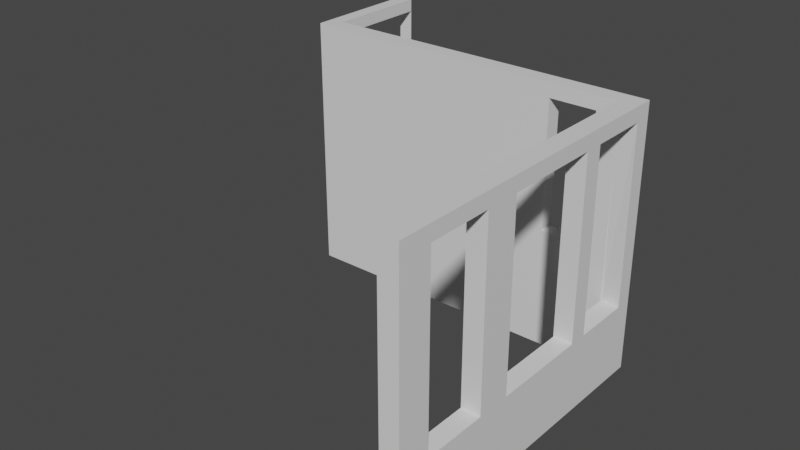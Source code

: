 # Source: untitled_1_.blend  (saved by Blender 3.3.6; exported with 4.5.12 LTS)
import bpy
from mathutils import Matrix  # noqa: F401  (used for matrix-valued properties, if any)

bpy.ops.wm.read_factory_settings(use_empty=True)
scene = bpy.context.scene
scene.name = 'Scene'

# ---- collections
col_collection = bpy.data.collections.new('Collection'); scene.collection.children.link(col_collection)

# ---- materials (node trees are filled in below, after node groups)
mat_material = bpy.data.materials.new('Material')
mat_material.alpha_threshold = 0.0
mat_material.use_transparent_shadow = False
mat_material.roughness = 0.5
mat_material.line_color = (0.0, 0.0, 0.0, 1.0)

# ---- material node trees
mat_material.use_nodes = True; mat_material.node_tree.nodes.clear()
_N = mat_material.node_tree.nodes; _L = mat_material.node_tree.links
n0 = _N.new('ShaderNodeOutputMaterial'); n0.name = 'Material Output'; n0.location = (300, 300)
n1 = _N.new('ShaderNodeBsdfPrincipled'); n1.name = 'Principled BSDF'; n1.location = (10, 300)
n1.distribution = 'GGX'
n1.subsurface_method = 'RANDOM_WALK_SKIN'
n1.inputs[3].default_value = 1.45
n1.inputs[27].default_value = (0.0, 0.0, 0.0, 1.0)
n1.inputs[28].default_value = 1.0
_L.new(n1.outputs[0], n0.inputs[0])
n0.is_active_output = True

# ---- world
world_world = bpy.data.worlds.new('World'); scene.world = world_world
world_world.use_nodes = True; world_world.node_tree.nodes.clear()
_N = world_world.node_tree.nodes; _L = world_world.node_tree.links
n0 = _N.new('ShaderNodeOutputWorld'); n0.name = 'World Output'; n0.location = (300, 300)
n1 = _N.new('ShaderNodeBackground'); n1.name = 'Background'; n1.location = (10, 300)
n1.inputs[0].default_value = (0.05088, 0.05088, 0.05088, 1.0)
_L.new(n1.outputs[0], n0.inputs[0])
n0.is_active_output = True
world_world.color = (0.05088, 0.05088, 0.05088)
world_world.use_sun_shadow = False
world_world.sun_shadow_jitter_overblur = 0.0

# ---- meshes
me_cube = bpy.data.meshes.new('Cube')
me_cube.from_pydata([(1.0, 2.105, 1.0), (1.0, -1.0, 9.54), (1.0, -1.0, 1.0), (1.0, -1.0, -2.485), (-1.0, 2.121, 1.0), (1.0, -0.6675, 9.54), (-1.0, -1.0, 1.0), (-1.0, -1.0, -2.485), (-1.0, -1.0, 9.54), (1.0, -0.6675, 1.0), (-1.0, -0.6675, 1.0), (1.0, 1.503, 9.54), (1.0, 1.316, 9.54), (-1.0, -0.6675, 9.54), (-1.0, -0.01544, 1.0), (-1.0, 1.316, 1.0), (1.0, 1.316, 1.0), (1.0, -0.01544, 1.0), (-1.0, 2.277, 1.0), (1.0, 2.277, 1.0), (-1.0, 2.277, -2.485), (1.0, 2.277, -2.485), (1.0, 1.503, 1.0), (-1.0, 1.503, 1.0), (1.0, 0.3328, 1.0), (-1.0, 0.3328, 1.0), (1.0, 0.3328, 9.54), (1.0, -0.01544, 9.54), (-1.0, 2.105, 9.54), (1.0, 2.105, 9.54), (-1.0, 1.503, 9.54), (-1.0, 2.277, 9.54), (1.0, 2.277, 9.54), (-1.0, 1.316, 9.54), (-1.0, 0.3328, 9.54), (-1.0, -0.01544, 9.54), (1.0, -0.6675, 10.25), (1.0, -1.0, 10.25), (1.0, 0.3328, 10.25), (1.0, -0.01544, 10.25), (1.0, 1.503, 10.25), (1.0, 1.316, 10.25), (-1.0, -1.0, 10.25), (-1.0, -0.6675, 10.25), (1.0, 2.105, 10.25), (1.0, 2.277, 10.25), (-1.0, 2.277, 10.25), (-1.0, 2.105, 10.25), (-1.0, 0.3328, 10.25), (-1.0, 1.316, 10.25), (-1.0, 1.503, 10.25), (-1.0, -0.01544, 10.25), (-1.0, -1.0, -0.7426), (-1.0, 1.804, 1.0), (-1.0, -0.8338, 1.0), (-1.0, -0.3415, 1.0), (-1.0, 0.8243, 1.0), (-1.0, 2.191, 1.0), (-1.0, 0.6386, -2.485), (-1.0, 2.277, -0.7426), (-1.0, 1.409, 1.0), (-1.0, 0.1587, 1.0), (-1.0, 2.121, -2.485)], [], [(4, 0, 29, 28), (3, 2, 6, 52, 7), (13, 8, 42, 43), (3, 21, 19, 0, 22, 16, 24, 17, 9, 2), (4, 57, 18, 59, 20, 62, 58, 7, 52, 6, 54, 10, 55, 14, 61, 25, 56, 15, 60, 23, 53), (34, 33, 49, 48), (14, 17, 27, 35), (10, 54, 6, 8, 13), (22, 23, 30, 11), (19, 18, 31, 32), (7, 58, 62, 20, 21, 3), (20, 59, 18, 19, 21), (0, 4, 53, 23, 22), (5, 27, 39, 36), (8, 1, 37, 42), (17, 14, 55, 10, 9), (6, 2, 1, 8), (16, 15, 56, 25, 24), (15, 16, 12, 33), (17, 24, 26, 27), (2, 9, 5, 1), (23, 60, 15, 33, 30), (9, 10, 13, 5), (24, 25, 34, 26), (18, 57, 4, 28, 31), (0, 19, 32, 29), (16, 22, 11, 12), (25, 61, 14, 35, 34), (30, 33, 49, 50), (35, 13, 43, 51), (29, 32, 45, 44), (40, 50, 49, 41), (37, 36, 43, 42), (47, 44, 45, 46), (38, 48, 51, 39), (43, 36, 39, 51), (38, 48, 49, 41), (50, 40, 44, 47), (12, 26, 38, 41), (34, 35, 51, 48), (28, 30, 50, 47), (32, 31, 46, 45), (1, 5, 36, 37), (11, 29, 44, 40), (27, 26, 38, 39), (31, 28, 47, 46), (12, 11, 40, 41)])
_uv = me_cube.uv_layers.new(name='UVMap')
_uv.uv.foreach_set('vector', [0.875, 0.5, 0.625, 0.5, 0.625, 0.5, 0.875, 0.5, 0.375, 0.75, 0.625, 0.75, 0.625, 1.0, 0.5, 1.0, 0.375, 1.0, 0.625, 0.125, 0.625, 0.0, 0.625, 0.0, 0.625, 0.125, 0.375, 0.75, 0.375, 0.5, 0.625, 0.5, 0.625, 0.5, 0.625, 0.5255, 0.625, 0.5417, 0.625, 0.5625, 0.625, 0.5833, 0.625, 0.625, 0.625, 0.75, 0.625, 0.25, 0.625, 0.25, 0.625, 0.25, 0.5, 0.25, 0.375, 0.25, 0.375, 0.1875, 0.375, 0.125, 0.375, 0.0, 0.5, 0.0, 0.625, 0.0, 0.625, 0.0625, 0.625, 0.125, 0.625, 0.1458, 0.625, 0.1667, 0.625, 0.1771, 0.625, 0.1875, 0.625, 0.1979, 0.625, 0.2083, 0.625, 0.2164, 0.625, 0.2245, 0.625, 0.2373, 0.0, 0.0, 0.0, 0.0, 0.0, 0.0, 0.0, 0.0, 0.875, 0.5833, 0.625, 0.5833, 0.625, 0.5833, 0.875, 0.5833, 0.625, 0.125, 0.625, 0.0625, 0.625, 0.0, 0.625, 0.0, 0.625, 0.125, 0.625, 0.5255, 0.875, 0.5255, 0.875, 0.5255, 0.625, 0.5255, 0.625, 0.5, 0.625, 0.25, 0.625, 0.25, 0.625, 0.5, 0.125, 0.75, 0.125, 0.625, 0.125, 0.5625, 0.125, 0.5, 0.375, 0.5, 0.375, 0.75, 0.375, 0.25, 0.5, 0.25, 0.625, 0.25, 0.625, 0.5, 0.375, 0.5, 0.625, 0.5, 0.875, 0.5, 0.875, 0.5127, 0.875, 0.5255, 0.625, 0.5255, 0.0, 0.0, 0.0, 0.0, 0.0, 0.0, 0.0, 0.0, 0.625, 1.0, 0.625, 0.75, 0.625, 0.75, 0.625, 1.0, 0.625, 0.5833, 0.875, 0.5833, 0.875, 0.6042, 0.875, 0.625, 0.625, 0.625, 0.625, 1.0, 0.625, 0.75, 0.625, 0.75, 0.625, 1.0, 0.625, 0.5417, 0.875, 0.5417, 0.875, 0.5521, 0.875, 0.5625, 0.625, 0.5625, 0.875, 0.5417, 0.625, 0.5417, 0.625, 0.5417, 0.875, 0.5417, 0.625, 0.5833, 0.625, 0.5625, 0.625, 0.5625, 0.625, 0.5833, 0.625, 0.75, 0.625, 0.625, 0.625, 0.625, 0.625, 0.75, 0.625, 0.2245, 0.625, 0.2164, 0.625, 0.2083, 0.625, 0.2083, 0.625, 0.2245, 0.625, 0.625, 0.875, 0.625, 0.875, 0.625, 0.625, 0.625, 0.625, 0.5625, 0.875, 0.5625, 0.875, 0.5625, 0.625, 0.5625, 0.625, 0.25, 0.625, 0.25, 0.625, 0.25, 0.625, 0.25, 0.625, 0.25, 0.625, 0.5, 0.625, 0.5, 0.625, 0.5, 0.625, 0.5, 0.625, 0.5417, 0.625, 0.5255, 0.625, 0.5255, 0.625, 0.5417, 0.625, 0.1875, 0.625, 0.1771, 0.625, 0.1667, 0.625, 0.1667, 0.625, 0.1875, 0.625, 0.2245, 0.625, 0.2083, 0.625, 0.2083, 0.625, 0.2245, 0.0, 0.0, 0.0, 0.0, 0.0, 0.0, 0.0, 0.0, 0.625, 0.5, 0.625, 0.5, 0.625, 0.5, 0.625, 0.5, 0.625, 0.5255, 0.875, 0.5255, 0.875, 0.5417, 0.625, 0.5417, 0.625, 0.75, 0.625, 0.625, 0.625, 0.125, 0.625, 1.0, 0.875, 0.5, 0.625, 0.5, 0.625, 0.5, 0.875, 0.5, 0.625, 0.5625, 0.875, 0.5625, 0.875, 0.5833, 0.625, 0.5833, 0.625, 0.125, 0.625, 0.625, 0.625, 0.5833, 0.875, 0.5833, 0.625, 0.5625, 0.875, 0.5625, 0.875, 0.5417, 0.625, 0.5417, 0.875, 0.5255, 0.625, 0.5255, 0.625, 0.5, 0.875, 0.5, 0.0, 0.0, 0.0, 0.0, 0.0, 0.0, 0.0, 0.0, 0.625, 0.1875, 0.625, 0.1667, 0.625, 0.1667, 0.625, 0.1875, 0.0, 0.0, 0.0, 0.0, 0.0, 0.0, 0.0, 0.0, 0.625, 0.5, 0.625, 0.25, 0.625, 0.25, 0.625, 0.5, 0.625, 0.75, 0.625, 0.625, 0.625, 0.625, 0.625, 0.75, 0.0, 0.0, 0.0, 0.0, 0.0, 0.0, 0.0, 0.0, 0.625, 0.5833, 0.625, 0.5625, 0.625, 0.5625, 0.625, 0.5833, 0.625, 0.25, 0.625, 0.25, 0.625, 0.25, 0.625, 0.25, 0.625, 0.5417, 0.625, 0.5255, 0.625, 0.5255, 0.625, 0.5417])
me_cube.materials.append(mat_material)
me_cube.use_mirror_vertex_groups = False
me_cube.update()
me_cube_001 = bpy.data.meshes.new('Cube.001')
me_cube_001.from_pydata([(-3.217, 2.277, 3.331), (-3.217, 2.277, 9.572), (-3.217, 2.107, 9.572), (-3.217, 2.118, 3.331), (-8.211, 2.118, 3.331), (-8.211, 2.277, 3.331), (-8.211, 2.277, 9.572), (-8.211, 2.107, 9.572), (-1.0, 2.121, -2.485), (-1.0, 2.105, 10.25), (-1.0, 2.277, -2.485), (-1.0, 2.277, 10.25), (-35.59, 2.121, -2.485), (-35.59, 2.105, 10.25), (-35.59, 2.277, -2.485), (-35.59, 2.277, 10.25), (-37.18, 2.121, -2.485), (-37.18, 2.277, -2.485), (-37.18, 2.277, 10.25), (-37.18, 2.105, 10.25), (-35.59, 2.547, -2.485), (-35.59, 2.547, 10.25), (-37.18, 2.547, -2.485), (-37.18, 2.547, 10.25), (-35.59, 2.547, -2.028), (-35.59, 2.547, 6.007), (-37.18, 2.547, -2.028), (-37.18, 2.547, 6.007), (-37.18, 3.374, 10.25), (-37.18, 3.374, 9.632), (-37.18, 2.547, 6.532), (-35.59, 2.547, 6.532), (-35.59, 3.374, 10.25), (-35.59, 3.374, 9.632), (-37.18, 2.547, 9.632), (-35.59, 2.547, 9.632), (-35.59, 3.374, 6.007), (-35.59, 3.374, 6.532), (-35.59, 3.374, -2.485), (-35.59, 3.374, -2.028), (-37.18, 3.374, -2.485), (-37.18, 3.374, -2.028), (-37.18, 3.374, 6.007), (-37.18, 3.374, 6.532), (-37.18, 3.374, -2.485), (-37.18, 3.374, -2.028), (-35.59, 3.374, 9.632), (-35.59, 3.374, 10.25), (-37.18, 3.374, 9.632), (-37.18, 3.374, 10.25), (-35.59, 3.374, -2.485), (-37.18, 3.374, 6.007), (-37.18, 3.374, 6.532), (-35.59, 3.374, 6.007), (-35.59, 3.374, 6.532), (-35.59, 3.374, -2.028)], [], [(11, 10, 8, 9), (14, 15, 21, 35, 31, 25, 24, 20), (7, 6, 5, 4), (11, 9, 13, 15), (5, 0, 3, 4), (8, 10, 14, 12), (3, 2, 9, 8), (1, 0, 10, 11), (7, 4, 12, 13), (5, 6, 15, 14), (6, 1, 11, 15), (0, 5, 14, 10), (2, 7, 13, 9), (4, 3, 8, 12), (2, 3, 0, 1), (6, 7, 2, 1), (18, 19, 16, 17), (15, 13, 19, 18), (13, 12, 16, 19), (12, 14, 17, 16), (22, 20, 38, 40), (15, 18, 23, 21), (17, 14, 20, 22), (18, 17, 22, 26, 27, 30, 34, 23), (29, 43, 52, 48), (35, 34, 30, 31), (20, 24, 39, 38), (21, 23, 28, 32), (25, 27, 26, 24), (31, 30, 43, 37), (42, 36, 53, 51), (37, 33, 46, 54), (25, 31, 37, 36), (34, 35, 33, 29), (26, 22, 40, 41), (35, 21, 32, 33), (30, 27, 42, 43), (27, 25, 36, 42), (24, 26, 41, 39), (23, 34, 29, 28), (42, 41, 45, 51), (54, 52, 51, 53), (55, 45, 44, 50), (49, 48, 46, 47), (44, 50, 55, 53, 54, 46, 47, 49, 48, 52, 51, 45), (29, 33, 46, 48), (39, 36, 53, 55), (37, 43, 52, 54), (39, 41, 45, 55)])
_uv = me_cube_001.uv_layers.new(name='UVMap')
_uv.uv.foreach_set('vector', [0.875, 0.5, 0.375, 0.25, 0.375, 0.1875, 0.875, 0.5, 0.375, 0.25, 0.875, 0.5, 0.875, 0.5, 0.7917, 0.4583, 0.75, 0.4375, 0.7083, 0.4167, 0.5417, 0.3333, 0.375, 0.25, 0.8025, 0.4547, 0.8025, 0.4637, 0.4475, 0.2863, 0.4475, 0.2328, 0.875, 0.5, 0.875, 0.5, 0.875, 0.5, 0.875, 0.5, 0.4475, 0.2863, 0.4475, 0.2863, 0.4475, 0.2328, 0.4475, 0.2328, 0.375, 0.1875, 0.375, 0.25, 0.375, 0.25, 0.375, 0.1875, 0.4475, 0.2328, 0.8025, 0.4547, 0.875, 0.5, 0.375, 0.1875, 0.8025, 0.4637, 0.4475, 0.2863, 0.375, 0.25, 0.875, 0.5, 0.8025, 0.4547, 0.4475, 0.2328, 0.375, 0.1875, 0.875, 0.5, 0.4475, 0.2863, 0.8025, 0.4637, 0.875, 0.5, 0.375, 0.25, 0.8025, 0.4637, 0.8025, 0.4637, 0.875, 0.5, 0.875, 0.5, 0.4475, 0.2863, 0.4475, 0.2863, 0.375, 0.25, 0.375, 0.25, 0.8025, 0.4547, 0.8025, 0.4547, 0.875, 0.5, 0.875, 0.5, 0.4475, 0.2328, 0.4475, 0.2328, 0.375, 0.1875, 0.375, 0.1875, 0.8025, 0.4547, 0.4475, 0.2328, 0.4475, 0.2863, 0.8025, 0.4637, 0.8025, 0.4637, 0.8025, 0.4547, 0.8025, 0.4547, 0.8025, 0.4637, 0.875, 0.5, 0.875, 0.5, 0.375, 0.1875, 0.375, 0.25, 0.875, 0.5, 0.875, 0.5, 0.875, 0.5, 0.875, 0.5, 0.875, 0.5, 0.375, 0.1875, 0.375, 0.1875, 0.875, 0.5, 0.375, 0.1875, 0.375, 0.25, 0.375, 0.25, 0.375, 0.1875, 0.375, 0.25, 0.375, 0.25, 0.375, 0.25, 0.375, 0.25, 0.875, 0.5, 0.875, 0.5, 0.875, 0.5, 0.875, 0.5, 0.375, 0.25, 0.375, 0.25, 0.375, 0.25, 0.375, 0.25, 0.875, 0.5, 0.375, 0.25, 0.375, 0.25, 0.5417, 0.3333, 0.7083, 0.4167, 0.75, 0.4375, 0.7917, 0.4583, 0.875, 0.5, 0.0, 0.0, 0.0, 0.0, 0.0, 0.0, 0.0, 0.0, 0.7917, 0.4583, 0.7917, 0.4583, 0.75, 0.4375, 0.75, 0.4375, 0.375, 0.25, 0.5417, 0.3333, 0.5417, 0.3333, 0.375, 0.25, 0.875, 0.5, 0.875, 0.5, 0.875, 0.5, 0.875, 0.5, 0.7083, 0.4167, 0.7083, 0.4167, 0.5417, 0.3333, 0.5417, 0.3333, 0.75, 0.4375, 0.75, 0.4375, 0.75, 0.4375, 0.75, 0.4375, 0.7083, 0.4167, 0.7083, 0.4167, 0.7083, 0.4167, 0.7083, 0.4167, 0.0, 0.0, 0.0, 0.0, 0.0, 0.0, 0.0, 0.0, 0.7083, 0.4167, 0.75, 0.4375, 0.75, 0.4375, 0.7083, 0.4167, 0.7917, 0.4583, 0.7917, 0.4583, 0.7917, 0.4583, 0.7917, 0.4583, 0.5417, 0.3333, 0.375, 0.25, 0.375, 0.25, 0.5417, 0.3333, 0.7917, 0.4583, 0.875, 0.5, 0.875, 0.5, 0.7917, 0.4583, 0.75, 0.4375, 0.7083, 0.4167, 0.7083, 0.4167, 0.75, 0.4375, 0.7083, 0.4167, 0.7083, 0.4167, 0.7083, 0.4167, 0.7083, 0.4167, 0.5417, 0.3333, 0.5417, 0.3333, 0.5417, 0.3333, 0.5417, 0.3333, 0.875, 0.5, 0.7917, 0.4583, 0.7917, 0.4583, 0.875, 0.5, 0.0, 0.0, 0.0, 0.0, 0.0, 0.0, 0.0, 0.0, 0.75, 0.4375, 0.75, 0.4375, 0.7083, 0.4167, 0.7083, 0.4167, 0.5417, 0.3333, 0.5417, 0.3333, 0.375, 0.25, 0.375, 0.25, 0.875, 0.5, 0.7917, 0.4583, 0.7917, 0.4583, 0.875, 0.5, 0.375, 0.25, 0.375, 0.25, 0.5417, 0.3333, 0.7083, 0.4167, 0.75, 0.4375, 0.7917, 0.4583, 0.875, 0.5, 0.875, 0.5, 0.7917, 0.4583, 0.75, 0.4375, 0.7083, 0.4167, 0.5417, 0.3333, 0.7917, 0.4583, 0.7917, 0.4583, 0.7917, 0.4583, 0.7917, 0.4583, 0.0, 0.0, 0.0, 0.0, 0.0, 0.0, 0.0, 0.0, 0.75, 0.4375, 0.75, 0.4375, 0.75, 0.4375, 0.75, 0.4375, 0.5417, 0.3333, 0.5417, 0.3333, 0.5417, 0.3333, 0.5417, 0.3333])
me_cube_001.materials.append(mat_material)
me_cube_001.use_mirror_vertex_groups = False
me_cube_001.update()

# ---- objects
ob_cube = bpy.data.objects.new('Cube', me_cube)
ob_cube_001 = bpy.data.objects.new('Cube.001', me_cube_001)

# ---- transforms, parenting, visibility, modifiers, constraints
ob_cube.location = (0.0, 0.0, 0.0)
ob_cube.scale = (0.4507, 4.742, 1.0)
ob_cube.lock_rotations_4d = False
ob_cube.empty_display_type = 'ARROWS'
ob_cube.lineart.crease_threshold = 0.0
ob_cube_001.location = (0.0, 0.0, 0.0)
ob_cube_001.scale = (0.4507, 4.742, 1.0)
ob_cube_001.lock_rotations_4d = False
ob_cube_001.empty_display_type = 'ARROWS'
ob_cube_001.lineart.crease_threshold = 0.0

# ---- collection membership
col_collection.objects.link(ob_cube)
col_collection.objects.link(ob_cube_001)

# ---- scene / render settings (as saved in the file)
scene.frame_start = 1; scene.frame_end = 250; scene.frame_set(1)
scene.render.engine = 'BLENDER_EEVEE_NEXT'
scene.cycles.sampling_pattern = 'TABULATED_SOBOL'
scene.cycles.use_light_tree = False
scene.view_settings.view_transform = 'Filmic'
bpy.context.view_layer.update()

# ---- added for rendering (the .blend has no active camera and no usable light): camera, sun
cam_auto = bpy.data.cameras.new('AutoCamera')
cam_auto.lens = 50.0
cam_auto.sensor_width = 36.0
cam_auto.clip_end = 1000.0
ob_auto_camera = bpy.data.objects.new('AutoCamera', cam_auto)
scene.collection.objects.link(ob_auto_camera)
ob_auto_camera.location = (19.4264, -27.4662, 25.9474)
ob_auto_camera.rotation_euler = (1.09748, -7.21219e-08, 0.694738)
scene.camera = ob_auto_camera
light_auto_sun = bpy.data.lights.new('AutoSun', 'SUN')
light_auto_sun.energy = 3.0
light_auto_sun.angle = 0.0523599
ob_auto_sun = bpy.data.objects.new('AutoSun', light_auto_sun)
scene.collection.objects.link(ob_auto_sun)
ob_auto_sun.rotation_euler = (0.872665, 0.174533, 0.523599)
bpy.context.view_layer.update()
